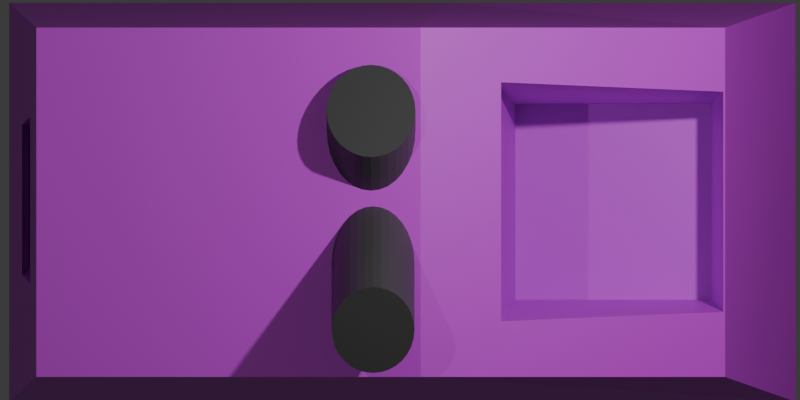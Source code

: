 # Source: machine-2op.blend  (saved by Blender 5.0.119; exported with 4.5.12 LTS)
import bpy
from mathutils import Matrix  # noqa: F401  (used for matrix-valued properties, if any)

bpy.ops.wm.read_factory_settings(use_empty=True)
scene = bpy.context.scene
scene.name = 'Scene'

# ---- collections
col_collection = bpy.data.collections.new('Collection'); scene.collection.children.link(col_collection)
col_machine_2op = bpy.data.collections.new('machine-2op'); col_collection.children.link(col_machine_2op)

# ---- materials (node trees are filled in below, after node groups)
mat_machine = bpy.data.materials.new('Machine')
mat_piston = bpy.data.materials.new('Piston')

# ---- material node trees
mat_machine.use_nodes = True; mat_machine.node_tree.nodes.clear()
_N = mat_machine.node_tree.nodes; _L = mat_machine.node_tree.links
n0 = _N.new('ShaderNodeBsdfPrincipled'); n0.name = 'Principled BSDF'; n0.location = (-200, 100)
n0.inputs[0].default_value = (0.6652, 0.02642, 0.8, 1.0)
n1 = _N.new('ShaderNodeOutputMaterial'); n1.name = 'Material Output'; n1.location = (200, 100)
_L.new(n0.outputs[0], n1.inputs[0])
n1.is_active_output = True
mat_piston.use_nodes = True; mat_piston.node_tree.nodes.clear()
_N = mat_piston.node_tree.nodes; _L = mat_piston.node_tree.links
n0 = _N.new('ShaderNodeBsdfPrincipled'); n0.name = 'Principled BSDF'; n0.location = (-200, 100)
n0.inputs[0].default_value = (0.06594, 0.06594, 0.06594, 1.0)
n1 = _N.new('ShaderNodeOutputMaterial'); n1.name = 'Material Output'; n1.location = (200, 100)
_L.new(n0.outputs[0], n1.inputs[0])
n1.is_active_output = True

# ---- world
world_world = bpy.data.worlds.new('World'); scene.world = world_world
world_world.use_nodes = True; world_world.node_tree.nodes.clear()
_N = world_world.node_tree.nodes; _L = world_world.node_tree.links
n0 = _N.new('ShaderNodeOutputWorld'); n0.name = 'World Output'; n0.location = (200, 100)
n1 = _N.new('ShaderNodeBackground'); n1.name = 'Background'; n1.location = (-200, 100)
n1.inputs[0].default_value = (0.05088, 0.05088, 0.05088, 1.0)
_L.new(n1.outputs[0], n0.inputs[0])
n0.is_active_output = True
world_world.color = (0.05088, 0.05088, 0.05088)
world_world.sun_shadow_jitter_overblur = 0.0

# ---- cameras
cam_camera_001 = bpy.data.cameras.new('Camera.001')
cam_camera_001.type = 'ORTHO'

# ---- lights
light_light = bpy.data.lights.new('Light', 'POINT')
light_light.temperature = 7316.0
light_light.energy = 1000.0
light_light.shadow_soft_size = 0.1
light_light_001 = bpy.data.lights.new('Light.001', 'POINT')
light_light_001.temperature = 7316.0
light_light_001.energy = 1000.0
light_light_001.shadow_soft_size = 0.1

# ---- meshes
me_cube_007 = bpy.data.meshes.new('Cube.007')
me_cube_007.from_pydata([(-3.137, -2.395, -2.395), (-2.748, -2.098, 2.25), (-3.137, 2.395, -2.395), (-2.748, 2.098, 2.25), (3.137, -2.395, -2.395), (2.748, -2.098, 2.25), (3.137, 2.395, -2.395), (2.748, 2.098, 2.25), (7.103, 2.098, 0.2019), (8.108, 2.395, -2.395), (8.108, -2.395, -2.395), (7.103, -2.098, 0.2019)], [], [(6, 7, 8, 9), (2, 3, 7, 6), (7, 5, 11, 8), (4, 5, 1, 0), (2, 6, 4, 0), (7, 3, 1, 5), (9, 8, 11, 10), (2, 0, 1, 3), (5, 4, 10, 11), (4, 6, 9, 10)])
_uv = me_cube_007.uv_layers.new(name='UVMap')
_uv.uv.foreach_set('vector', [0.375, 0.5, 0.625, 0.5, 0.625, 0.5, 0.375, 0.5, 0.375, 0.25, 0.625, 0.25, 0.625, 0.5, 0.375, 0.5, 0.625, 0.5, 0.625, 0.75, 0.625, 0.75, 0.625, 0.5, 0.375, 0.75, 0.625, 0.75, 0.625, 1.0, 0.375, 1.0, 0.125, 0.5, 0.375, 0.5, 0.375, 0.75, 0.125, 0.75, 0.625, 0.5, 0.875, 0.5, 0.875, 0.75, 0.625, 0.75, 0.375, 0.5, 0.625, 0.5, 0.625, 0.75, 0.375, 0.75, 0.375, 0.25, 0.375, 1.0, 0.875, 0.75, 0.625, 0.25, 0.625, 0.75, 0.375, 0.75, 0.375, 0.75, 0.625, 0.75, 0.375, 0.75, 0.375, 0.5, 0.375, 0.5, 0.375, 0.75])
me_cube_007.materials.append(mat_machine)
me_cube_007.update()
me_cube_008 = bpy.data.meshes.new('Cube.008')
me_cube_008.from_pydata([(-2.923, 0.9965, -0.9544), (-4.778, 0.9965, 2.343), (-2.753, 0.9774, -0.8591), (-4.609, 0.9774, 2.439), (-2.591, 0.9207, -0.7674), (-4.446, 0.9207, 2.53), (-2.44, 0.8286, -0.6829), (-4.296, 0.8286, 2.615), (-2.309, 0.7047, -0.6089), (-4.164, 0.7047, 2.689), (-2.201, 0.5536, -0.5481), (-4.056, 0.5536, 2.75), (-2.121, 0.3814, -0.5029), (-3.976, 0.3814, 2.795), (-2.071, 0.1944, -0.4751), (-3.927, 0.1944, 2.822), (-2.054, -1.901e-07, -0.4657), (-3.91, -1.247e-07, 2.832), (-2.071, -0.1944, -0.4751), (-3.927, -0.1944, 2.822), (-2.121, -0.3814, -0.5029), (-3.976, -0.3814, 2.795), (-2.201, -0.5536, -0.5481), (-4.056, -0.5536, 2.75), (-2.309, -0.7047, -0.6089), (-4.164, -0.7047, 2.689), (-2.44, -0.8286, -0.6829), (-4.296, -0.8286, 2.615), (-2.591, -0.9207, -0.7674), (-4.446, -0.9207, 2.53), (-2.753, -0.9774, -0.8591), (-4.609, -0.9774, 2.439), (-2.923, -0.9965, -0.9544), (-4.778, -0.9965, 2.343), (-3.092, -0.9774, -1.05), (-4.948, -0.9774, 2.248), (-3.255, -0.9207, -1.141), (-5.111, -0.9207, 2.156), (-3.405, -0.8286, -1.226), (-5.261, -0.8286, 2.072), (-3.537, -0.7047, -1.3), (-5.393, -0.7047, 1.998), (-3.645, -0.5536, -1.361), (-5.501, -0.5536, 1.937), (-3.725, -0.3814, -1.406), (-5.581, -0.3814, 1.892), (-3.775, -0.1944, -1.434), (-5.63, -0.1944, 1.864), (-3.791, -5.875e-08, -1.443), (-5.647, 6.576e-09, 1.854), (-3.775, 0.1944, -1.434), (-5.63, 0.1944, 1.864), (-3.725, 0.3814, -1.406), (-5.581, 0.3814, 1.892), (-3.645, 0.5536, -1.361), (-5.501, 0.5536, 1.937), (-3.537, 0.7047, -1.3), (-5.393, 0.7047, 1.998), (-3.405, 0.8286, -1.226), (-5.261, 0.8286, 2.072), (-3.255, 0.9207, -1.141), (-5.111, 0.9207, 2.156), (-3.092, 0.9774, -1.05), (-4.948, 0.9774, 2.248)], [], [(0, 1, 3, 2), (2, 3, 5, 4), (4, 5, 7, 6), (6, 7, 9, 8), (8, 9, 11, 10), (10, 11, 13, 12), (12, 13, 15, 14), (14, 15, 17, 16), (16, 17, 19, 18), (18, 19, 21, 20), (20, 21, 23, 22), (22, 23, 25, 24), (24, 25, 27, 26), (26, 27, 29, 28), (28, 29, 31, 30), (30, 31, 33, 32), (32, 33, 35, 34), (34, 35, 37, 36), (36, 37, 39, 38), (38, 39, 41, 40), (40, 41, 43, 42), (42, 43, 45, 44), (44, 45, 47, 46), (46, 47, 49, 48), (48, 49, 51, 50), (50, 51, 53, 52), (52, 53, 55, 54), (54, 55, 57, 56), (56, 57, 59, 58), (58, 59, 61, 60), (3, 1, 63, 61, 59, 57, 55, 53, 51, 49, 47, 45, 43, 41, 39, 37, 35, 33, 31, 29, 27, 25, 23, 21, 19, 17, 15, 13, 11, 9, 7, 5), (60, 61, 63, 62), (62, 63, 1, 0), (0, 2, 4, 6, 8, 10, 12, 14, 16, 18, 20, 22, 24, 26, 28, 30, 32, 34, 36, 38, 40, 42, 44, 46, 48, 50, 52, 54, 56, 58, 60, 62)])
_uv = me_cube_008.uv_layers.new(name='UVMap')
_uv.uv.foreach_set('vector', [1.0, 0.5, 1.0, 1.0, 0.9688, 1.0, 0.9688, 0.5, 0.9688, 0.5, 0.9688, 1.0, 0.9375, 1.0, 0.9375, 0.5, 0.9375, 0.5, 0.9375, 1.0, 0.9062, 1.0, 0.9062, 0.5, 0.9062, 0.5, 0.9062, 1.0, 0.875, 1.0, 0.875, 0.5, 0.875, 0.5, 0.875, 1.0, 0.8438, 1.0, 0.8438, 0.5, 0.8438, 0.5, 0.8438, 1.0, 0.8125, 1.0, 0.8125, 0.5, 0.8125, 0.5, 0.8125, 1.0, 0.7812, 1.0, 0.7812, 0.5, 0.7812, 0.5, 0.7812, 1.0, 0.75, 1.0, 0.75, 0.5, 0.75, 0.5, 0.75, 1.0, 0.7188, 1.0, 0.7188, 0.5, 0.7188, 0.5, 0.7188, 1.0, 0.6875, 1.0, 0.6875, 0.5, 0.6875, 0.5, 0.6875, 1.0, 0.6562, 1.0, 0.6562, 0.5, 0.6562, 0.5, 0.6562, 1.0, 0.625, 1.0, 0.625, 0.5, 0.625, 0.5, 0.625, 1.0, 0.5938, 1.0, 0.5938, 0.5, 0.5938, 0.5, 0.5938, 1.0, 0.5625, 1.0, 0.5625, 0.5, 0.5625, 0.5, 0.5625, 1.0, 0.5312, 1.0, 0.5312, 0.5, 0.5312, 0.5, 0.5312, 1.0, 0.5, 1.0, 0.5, 0.5, 0.5, 0.5, 0.5, 1.0, 0.4688, 1.0, 0.4688, 0.5, 0.4688, 0.5, 0.4688, 1.0, 0.4375, 1.0, 0.4375, 0.5, 0.4375, 0.5, 0.4375, 1.0, 0.4062, 1.0, 0.4062, 0.5, 0.4062, 0.5, 0.4062, 1.0, 0.375, 1.0, 0.375, 0.5, 0.375, 0.5, 0.375, 1.0, 0.3438, 1.0, 0.3438, 0.5, 0.3438, 0.5, 0.3438, 1.0, 0.3125, 1.0, 0.3125, 0.5, 0.3125, 0.5, 0.3125, 1.0, 0.2812, 1.0, 0.2812, 0.5, 0.2812, 0.5, 0.2812, 1.0, 0.25, 1.0, 0.25, 0.5, 0.25, 0.5, 0.25, 1.0, 0.2188, 1.0, 0.2188, 0.5, 0.2188, 0.5, 0.2188, 1.0, 0.1875, 1.0, 0.1875, 0.5, 0.1875, 0.5, 0.1875, 1.0, 0.1562, 1.0, 0.1562, 0.5, 0.1562, 0.5, 0.1562, 1.0, 0.125, 1.0, 0.125, 0.5, 0.125, 0.5, 0.125, 1.0, 0.09375, 1.0, 0.09375, 0.5, 0.09375, 0.5, 0.09375, 1.0, 0.0625, 1.0, 0.0625, 0.5, 0.2968, 0.4854, 0.25, 0.49, 0.2032, 0.4854, 0.1582, 0.4717, 0.1167, 0.4496, 0.08029, 0.4197, 0.05045, 0.3833, 0.02827, 0.3418, 0.01461, 0.2968, 0.01, 0.25, 0.01461, 0.2032, 0.02827, 0.1582, 0.05045, 0.1167, 0.08029, 0.08029, 0.1167, 0.05045, 0.1582, 0.02827, 0.2032, 0.01461, 0.25, 0.01, 0.2968, 0.01461, 0.3418, 0.02827, 0.3833, 0.05045, 0.4197, 0.08029, 0.4496, 0.1167, 0.4717, 0.1582, 0.4854, 0.2032, 0.49, 0.25, 0.4854, 0.2968, 0.4717, 0.3418, 0.4496, 0.3833, 0.4197, 0.4197, 0.3833, 0.4496, 0.3418, 0.4717, 0.0625, 0.5, 0.0625, 1.0, 0.03125, 1.0, 0.03125, 0.5, 0.03125, 0.5, 0.03125, 1.0, 0.0, 1.0, 0.0, 0.5, 0.75, 0.49, 0.7968, 0.4854, 0.8418, 0.4717, 0.8833, 0.4496, 0.9197, 0.4197, 0.9496, 0.3833, 0.9717, 0.3418, 0.9854, 0.2968, 0.99, 0.25, 0.9854, 0.2032, 0.9717, 0.1582, 0.9496, 0.1167, 0.9197, 0.08029, 0.8833, 0.05045, 0.8418, 0.02827, 0.7968, 0.01461, 0.75, 0.01, 0.7032, 0.01461, 0.6582, 0.02827, 0.6167, 0.05045, 0.5803, 0.08029, 0.5504, 0.1167, 0.5283, 0.1582, 0.5146, 0.2032, 0.51, 0.25, 0.5146, 0.2968, 0.5283, 0.3418, 0.5504, 0.3833, 0.5803, 0.4197, 0.6167, 0.4496, 0.6582, 0.4717, 0.7032, 0.4854])
me_cube_008.materials.append(mat_piston)
me_cube_008.update()
me_cube_010 = bpy.data.meshes.new('Cube.010')
me_cube_010.from_pydata([(2.986, 0.9965, -0.9544), (4.842, 0.9965, 2.343), (2.817, 0.9774, -0.8591), (4.672, 0.9774, 2.439), (2.654, 0.9207, -0.7674), (4.509, 0.9207, 2.53), (2.504, 0.8286, -0.6829), (4.359, 0.8286, 2.615), (2.372, 0.7047, -0.6089), (4.227, 0.7047, 2.689), (2.264, 0.5536, -0.5481), (4.119, 0.5536, 2.75), (2.184, 0.3814, -0.5029), (4.039, 0.3814, 2.795), (2.134, 0.1944, -0.4751), (3.99, 0.1944, 2.822), (2.118, -1.901e-07, -0.4657), (3.973, -1.247e-07, 2.832), (2.134, -0.1944, -0.4751), (3.99, -0.1944, 2.822), (2.184, -0.3814, -0.5029), (4.039, -0.3814, 2.795), (2.264, -0.5536, -0.5481), (4.119, -0.5536, 2.75), (2.372, -0.7047, -0.6089), (4.227, -0.7047, 2.689), (2.504, -0.8286, -0.6829), (4.359, -0.8286, 2.615), (2.654, -0.9207, -0.7674), (4.509, -0.9207, 2.53), (2.817, -0.9774, -0.8591), (4.672, -0.9774, 2.439), (2.986, -0.9965, -0.9544), (4.842, -0.9965, 2.343), (3.155, -0.9774, -1.05), (5.011, -0.9774, 2.248), (3.318, -0.9207, -1.141), (5.174, -0.9207, 2.156), (3.469, -0.8286, -1.226), (5.324, -0.8286, 2.072), (3.6, -0.7047, -1.3), (5.456, -0.7047, 1.998), (3.708, -0.5536, -1.361), (5.564, -0.5536, 1.937), (3.788, -0.3814, -1.406), (5.644, -0.3814, 1.892), (3.838, -0.1944, -1.434), (5.693, -0.1944, 1.864), (3.855, -5.875e-08, -1.443), (5.71, 6.576e-09, 1.854), (3.838, 0.1944, -1.434), (5.693, 0.1944, 1.864), (3.788, 0.3814, -1.406), (5.644, 0.3814, 1.892), (3.708, 0.5536, -1.361), (5.564, 0.5536, 1.937), (3.6, 0.7047, -1.3), (5.456, 0.7047, 1.998), (3.469, 0.8286, -1.226), (5.324, 0.8286, 2.072), (3.318, 0.9207, -1.141), (5.174, 0.9207, 2.156), (3.155, 0.9774, -1.05), (5.011, 0.9774, 2.248)], [], [(0, 1, 3, 2), (2, 3, 5, 4), (4, 5, 7, 6), (6, 7, 9, 8), (8, 9, 11, 10), (10, 11, 13, 12), (12, 13, 15, 14), (14, 15, 17, 16), (16, 17, 19, 18), (18, 19, 21, 20), (20, 21, 23, 22), (22, 23, 25, 24), (24, 25, 27, 26), (26, 27, 29, 28), (28, 29, 31, 30), (30, 31, 33, 32), (32, 33, 35, 34), (34, 35, 37, 36), (36, 37, 39, 38), (38, 39, 41, 40), (40, 41, 43, 42), (42, 43, 45, 44), (44, 45, 47, 46), (46, 47, 49, 48), (48, 49, 51, 50), (50, 51, 53, 52), (52, 53, 55, 54), (54, 55, 57, 56), (56, 57, 59, 58), (58, 59, 61, 60), (3, 1, 63, 61, 59, 57, 55, 53, 51, 49, 47, 45, 43, 41, 39, 37, 35, 33, 31, 29, 27, 25, 23, 21, 19, 17, 15, 13, 11, 9, 7, 5), (60, 61, 63, 62), (62, 63, 1, 0), (0, 2, 4, 6, 8, 10, 12, 14, 16, 18, 20, 22, 24, 26, 28, 30, 32, 34, 36, 38, 40, 42, 44, 46, 48, 50, 52, 54, 56, 58, 60, 62)])
_uv = me_cube_010.uv_layers.new(name='UVMap')
_uv.uv.foreach_set('vector', [1.0, 0.5, 1.0, 1.0, 0.9688, 1.0, 0.9688, 0.5, 0.9688, 0.5, 0.9688, 1.0, 0.9375, 1.0, 0.9375, 0.5, 0.9375, 0.5, 0.9375, 1.0, 0.9062, 1.0, 0.9062, 0.5, 0.9062, 0.5, 0.9062, 1.0, 0.875, 1.0, 0.875, 0.5, 0.875, 0.5, 0.875, 1.0, 0.8438, 1.0, 0.8438, 0.5, 0.8438, 0.5, 0.8438, 1.0, 0.8125, 1.0, 0.8125, 0.5, 0.8125, 0.5, 0.8125, 1.0, 0.7812, 1.0, 0.7812, 0.5, 0.7812, 0.5, 0.7812, 1.0, 0.75, 1.0, 0.75, 0.5, 0.75, 0.5, 0.75, 1.0, 0.7188, 1.0, 0.7188, 0.5, 0.7188, 0.5, 0.7188, 1.0, 0.6875, 1.0, 0.6875, 0.5, 0.6875, 0.5, 0.6875, 1.0, 0.6562, 1.0, 0.6562, 0.5, 0.6562, 0.5, 0.6562, 1.0, 0.625, 1.0, 0.625, 0.5, 0.625, 0.5, 0.625, 1.0, 0.5938, 1.0, 0.5938, 0.5, 0.5938, 0.5, 0.5938, 1.0, 0.5625, 1.0, 0.5625, 0.5, 0.5625, 0.5, 0.5625, 1.0, 0.5312, 1.0, 0.5312, 0.5, 0.5312, 0.5, 0.5312, 1.0, 0.5, 1.0, 0.5, 0.5, 0.5, 0.5, 0.5, 1.0, 0.4688, 1.0, 0.4688, 0.5, 0.4688, 0.5, 0.4688, 1.0, 0.4375, 1.0, 0.4375, 0.5, 0.4375, 0.5, 0.4375, 1.0, 0.4062, 1.0, 0.4062, 0.5, 0.4062, 0.5, 0.4062, 1.0, 0.375, 1.0, 0.375, 0.5, 0.375, 0.5, 0.375, 1.0, 0.3438, 1.0, 0.3438, 0.5, 0.3438, 0.5, 0.3438, 1.0, 0.3125, 1.0, 0.3125, 0.5, 0.3125, 0.5, 0.3125, 1.0, 0.2812, 1.0, 0.2812, 0.5, 0.2812, 0.5, 0.2812, 1.0, 0.25, 1.0, 0.25, 0.5, 0.25, 0.5, 0.25, 1.0, 0.2188, 1.0, 0.2188, 0.5, 0.2188, 0.5, 0.2188, 1.0, 0.1875, 1.0, 0.1875, 0.5, 0.1875, 0.5, 0.1875, 1.0, 0.1562, 1.0, 0.1562, 0.5, 0.1562, 0.5, 0.1562, 1.0, 0.125, 1.0, 0.125, 0.5, 0.125, 0.5, 0.125, 1.0, 0.09375, 1.0, 0.09375, 0.5, 0.09375, 0.5, 0.09375, 1.0, 0.0625, 1.0, 0.0625, 0.5, 0.2968, 0.4854, 0.25, 0.49, 0.2032, 0.4854, 0.1582, 0.4717, 0.1167, 0.4496, 0.08029, 0.4197, 0.05045, 0.3833, 0.02827, 0.3418, 0.01461, 0.2968, 0.01, 0.25, 0.01461, 0.2032, 0.02827, 0.1582, 0.05045, 0.1167, 0.08029, 0.08029, 0.1167, 0.05045, 0.1582, 0.02827, 0.2032, 0.01461, 0.25, 0.01, 0.2968, 0.01461, 0.3418, 0.02827, 0.3833, 0.05045, 0.4197, 0.08029, 0.4496, 0.1167, 0.4717, 0.1582, 0.4854, 0.2032, 0.49, 0.25, 0.4854, 0.2968, 0.4717, 0.3418, 0.4496, 0.3833, 0.4197, 0.4197, 0.3833, 0.4496, 0.3418, 0.4717, 0.0625, 0.5, 0.0625, 1.0, 0.03125, 1.0, 0.03125, 0.5, 0.03125, 0.5, 0.03125, 1.0, 0.0, 1.0, 0.0, 0.5, 0.75, 0.49, 0.7968, 0.4854, 0.8418, 0.4717, 0.8833, 0.4496, 0.9197, 0.4197, 0.9496, 0.3833, 0.9717, 0.3418, 0.9854, 0.2968, 0.99, 0.25, 0.9854, 0.2032, 0.9717, 0.1582, 0.9496, 0.1167, 0.9197, 0.08029, 0.8833, 0.05045, 0.8418, 0.02827, 0.7968, 0.01461, 0.75, 0.01, 0.7032, 0.01461, 0.6582, 0.02827, 0.6167, 0.05045, 0.5803, 0.08029, 0.5504, 0.1167, 0.5283, 0.1582, 0.5146, 0.2032, 0.51, 0.25, 0.5146, 0.2968, 0.5283, 0.3418, 0.5504, 0.3833, 0.5803, 0.4197, 0.6167, 0.4496, 0.6582, 0.4717, 0.7032, 0.4854])
me_cube_010.materials.append(mat_piston)
me_cube_010.update()
me_cube_011 = bpy.data.meshes.new('Cube.011')
me_cube_011.from_pydata([(-1.332, -0.9147, -1.117), (-1.534, -1.117, 1.117), (-1.332, 0.9147, -1.117), (-1.534, 1.117, 1.117), (0.4971, -0.9147, -1.117), (0.699, -1.117, 1.117), (0.4971, 0.9147, -1.117), (0.699, 1.117, 1.117)], [], [(0, 1, 3, 2), (2, 3, 7, 6), (6, 7, 5, 4), (4, 5, 1, 0), (2, 6, 4, 0), (7, 3, 1, 5)])
_uv = me_cube_011.uv_layers.new(name='UVMap')
_uv.uv.foreach_set('vector', [0.375, 0.0, 0.625, 0.0, 0.625, 0.25, 0.375, 0.25, 0.375, 0.25, 0.625, 0.25, 0.625, 0.5, 0.375, 0.5, 0.375, 0.5, 0.625, 0.5, 0.625, 0.75, 0.375, 0.75, 0.375, 0.75, 0.625, 0.75, 0.625, 1.0, 0.375, 1.0, 0.125, 0.5, 0.375, 0.5, 0.375, 0.75, 0.125, 0.75, 0.625, 0.5, 0.875, 0.5, 0.875, 0.75, 0.625, 0.75])
me_cube_011.update()
me_cube_012 = bpy.data.meshes.new('Cube.012')
me_cube_012.from_pydata([(-0.4971, -0.9147, -1.117), (-0.699, -1.117, 1.117), (-0.4971, 0.9147, -1.117), (-0.699, 1.117, 1.117), (1.332, -0.9147, -1.117), (1.534, -1.117, 1.117), (1.332, 0.9147, -1.117), (1.534, 1.117, 1.117)], [], [(0, 1, 3, 2), (2, 3, 7, 6), (6, 7, 5, 4), (4, 5, 1, 0), (2, 6, 4, 0), (7, 3, 1, 5)])
_uv = me_cube_012.uv_layers.new(name='UVMap')
_uv.uv.foreach_set('vector', [0.375, 0.0, 0.625, 0.0, 0.625, 0.25, 0.375, 0.25, 0.375, 0.25, 0.625, 0.25, 0.625, 0.5, 0.375, 0.5, 0.375, 0.5, 0.625, 0.5, 0.625, 0.75, 0.375, 0.75, 0.375, 0.75, 0.625, 0.75, 0.625, 1.0, 0.375, 1.0, 0.125, 0.5, 0.375, 0.5, 0.375, 0.75, 0.125, 0.75, 0.625, 0.5, 0.875, 0.5, 0.875, 0.75, 0.625, 0.75])
me_cube_012.update()

# ---- objects
ob_light = bpy.data.objects.new('Light', light_light)
ob_camera_top = bpy.data.objects.new('Camera Top', cam_camera_001)
ob_light_001 = bpy.data.objects.new('Light.001', light_light_001)
ob_cube_005 = bpy.data.objects.new('Cube.005', me_cube_007)
ob_piston = bpy.data.objects.new('Piston', me_cube_008)
ob_piston_001 = bpy.data.objects.new('Piston.001', me_cube_010)
ob_cube_002 = bpy.data.objects.new('Cube.002', me_cube_011)
ob_cube_003 = bpy.data.objects.new('Cube.003', me_cube_012)
ob_machine_2op = bpy.data.objects.new('machine-2op', None)

# ---- transforms, parenting, visibility, modifiers, constraints
ob_light.location = (3.608, 2.008, 6.036)
ob_light.rotation_euler = (0.6503, 0.05522, 1.866)
ob_light.lock_rotations_4d = False
ob_light.empty_display_type = 'ARROWS'
ob_light.color = (0.0, 0.0, 0.0, 0.0)
ob_light.lineart.crease_threshold = 0.0
ob_camera_top.location = (0.0, 0.0, 3.483)
ob_light_001.location = (-4.964, 2.008, 16.56)
ob_light_001.rotation_euler = (0.6503, 0.05522, 1.866)
ob_light_001.lock_rotations_4d = False
ob_light_001.empty_display_type = 'ARROWS'
ob_light_001.color = (0.0, 0.0, 0.0, 0.0)
ob_light_001.lineart.crease_threshold = 0.0
ob_cube_005.parent = ob_machine_2op
ob_cube_005.location = (-1.113, -0.01342, 0.0)
ob_cube_005.scale = (0.4924, 0.4924, 0.4924)
_m = ob_cube_005.modifiers.new('Boolean', 'BOOLEAN')
_m.object = ob_cube_002
_m = ob_cube_005.modifiers.new('Boolean.001', 'BOOLEAN')
_m.object = ob_cube_003
ob_piston.parent = ob_machine_2op
ob_piston.location = (-0.09511, 0.6293, 1.128)
ob_piston.rotation_euler = (0.0, -0.0, 1.571)
ob_piston.scale = (0.2926, 0.2926, 0.2926)
ob_piston_001.parent = ob_machine_2op
ob_piston_001.location = (-0.1085, -0.9946, 0.571)
ob_piston_001.rotation_euler = (0.0, -0.0, 1.571)
ob_piston_001.scale = (0.3142, 0.3142, 0.3142)
ob_cube_002.location = (-2.036, 0.0, 0.0)
ob_cube_002.scale = (0.5626, 0.5626, 0.5626)
ob_cube_002.hide_render = True
ob_cube_003.location = (1.265, -0.01342, 0.0)
ob_cube_003.scale = (0.8022, 0.8022, 0.8022)
ob_cube_003.hide_render = True
ob_machine_2op.location = (-0.101, 0.0, 0.0)
ob_machine_2op.scale = (1.065, 1.268, 1.065)

# ---- collection membership
col_collection.objects.link(ob_light)
col_collection.objects.link(ob_camera_top)
col_collection.objects.link(ob_light_001)
col_machine_2op.objects.link(ob_cube_005)
col_machine_2op.objects.link(ob_piston)
col_machine_2op.objects.link(ob_piston_001)
col_machine_2op.objects.link(ob_cube_002)
col_machine_2op.objects.link(ob_cube_003)
col_machine_2op.objects.link(ob_machine_2op)

# ---- scene / render settings (as saved in the file)
scene.camera = ob_camera_top
scene.frame_start = 1; scene.frame_end = 25; scene.frame_set(1)
scene.render.engine = 'CYCLES'
scene.render.resolution_x = 128
scene.render.resolution_y = 64
scene.render.film_transparent = True
scene.render.bake_bias = 0.0
scene.render.bake_samples = 0
scene.cycles.sampling_pattern = 'TABULATED_SOBOL'
scene.eevee.use_volume_custom_range = False
bpy.context.view_layer.update()

